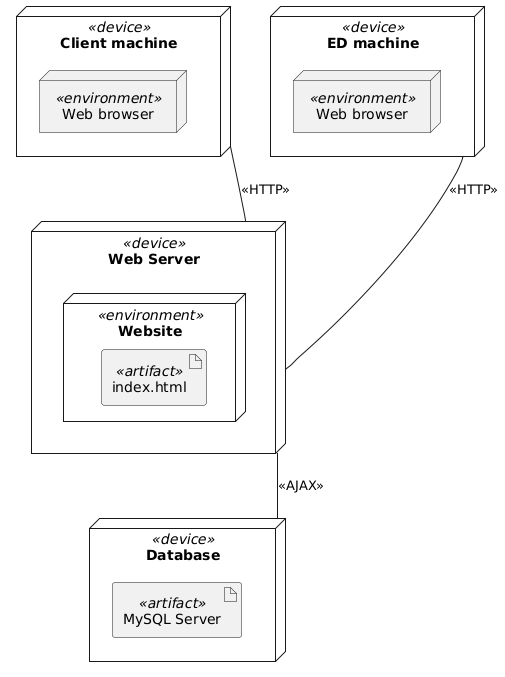

The diagram above was rendered by PlantUML. Its source (embedded in the PNG):
@startuml
node "Client machine" <<device>> as client{
  node "Web browser" <<environment>> as w1{

  }
}

node "Web Server" <<device>> as ws {
  node "Website" <<environment>> {
    artifact index.html <<artifact>>
  }
}

node Database <<device>> {
  artifact "MySQL Server" <<artifact>>
}

node "ED machine" <<device>> as ED {
  node "Web browser" <<environment>> as w2{
  }
}

client -- ws : <<HTTP>>
ED -- ws : <<HTTP>>
ws -- Database : <<AJAX>>
@enduml